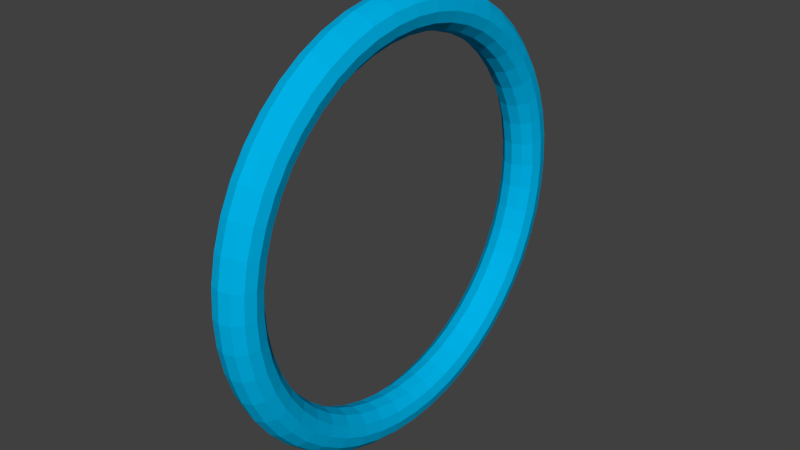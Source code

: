 # Source: Tip.blend  (saved by Blender 2.68.0; exported with 4.5.12 LTS)
import bpy
from mathutils import Matrix  # noqa: F401  (used for matrix-valued properties, if any)

bpy.ops.wm.read_factory_settings(use_empty=True)
scene = bpy.context.scene
scene.name = 'Scene'

# ---- collections
col_collection_1 = bpy.data.collections.new('Collection 1'); scene.collection.children.link(col_collection_1)

# ---- materials (node trees are filled in below, after node groups)
mat_material_001 = bpy.data.materials.new('Material.001')
mat_material_001.alpha_threshold = 0.0
mat_material_001.use_transparent_shadow = False
mat_material_001.diffuse_color = (0.0, 0.4458, 0.8, 1.0)
mat_material_001.specular_color = (0.57, 0.9489, 1.0)
mat_material_001.roughness = 0.5
mat_material_001.specular_intensity = 0.6193
mat_material_001.line_color = (0.0, 0.0, 0.0, 1.0)

# ---- material node trees

# ---- world
world_world = bpy.data.worlds.new('World'); scene.world = world_world
world_world.color = (0.05088, 0.05088, 0.05088)
world_world.use_sun_shadow = False
world_world.sun_shadow_jitter_overblur = 0.0
world_world.cycles.sampling_method = 'MANUAL'
world_world.cycles.sample_map_resolution = 256

# ---- meshes
me_ring = bpy.data.meshes.new('Ring')
me_ring.from_pydata([(0.7256, 0.0, 0.0), (0.7163, 0.0, 0.0348), (0.6908, 0.0, 0.06027), (0.656, 0.0, 0.06959), (0.6212, 0.0, 0.06027), (0.5958, 0.0, 0.0348), (0.5864, 0.0, 8.523e-18), (0.5958, 0.0, -0.0348), (0.6212, 0.0, -0.06027), (0.656, 0.0, -0.06959), (0.6908, 0.0, -0.06027), (0.7163, 0.0, -0.0348), (0.7194, 0.09471, 0.0), (0.7102, 0.0935, 0.0348), (0.6849, 0.09017, 0.06027), (0.6504, 0.08563, 0.06959), (0.6159, 0.08109, 0.06027), (0.5907, 0.07776, 0.0348), (0.5814, 0.07655, 8.523e-18), (0.5907, 0.07776, -0.0348), (0.6159, 0.08109, -0.06027), (0.6504, 0.08563, -0.06959), (0.6849, 0.09017, -0.06027), (0.7102, 0.0935, -0.0348), (0.7009, 0.1878, 0.0), (0.6919, 0.1854, 0.0348), (0.6673, 0.1788, 0.06027), (0.6337, 0.1698, 0.06959), (0.6001, 0.1608, 0.06027), (0.5755, 0.1542, 0.0348), (0.5665, 0.1518, 8.523e-18), (0.5755, 0.1542, -0.0348), (0.6001, 0.1608, -0.06027), (0.6337, 0.1698, -0.06959), (0.6673, 0.1788, -0.06027), (0.6919, 0.1854, -0.0348), (0.6704, 0.2777, 0.0), (0.6618, 0.2741, 0.0348), (0.6382, 0.2644, 0.06027), (0.6061, 0.2511, 0.06959), (0.5739, 0.2377, 0.06027), (0.5504, 0.228, 0.0348), (0.5418, 0.2244, 8.523e-18), (0.5504, 0.228, -0.0348), (0.5739, 0.2377, -0.06027), (0.6061, 0.2511, -0.06959), (0.6382, 0.2644, -0.06027), (0.6618, 0.2741, -0.0348), (0.6284, 0.3628, 0.0), (0.6203, 0.3582, 0.0348), (0.5983, 0.3454, 0.06027), (0.5681, 0.328, 0.06959), (0.538, 0.3106, 0.06027), (0.5159, 0.2979, 0.0348), (0.5079, 0.2932, 8.523e-18), (0.5159, 0.2979, -0.0348), (0.538, 0.3106, -0.06027), (0.5681, 0.328, -0.06959), (0.5983, 0.3454, -0.06027), (0.6203, 0.3582, -0.0348), (0.5757, 0.4417, 0.0), (0.5683, 0.4361, 0.0348), (0.5481, 0.4206, 0.06027), (0.5205, 0.3994, 0.06959), (0.4929, 0.3782, 0.06027), (0.4727, 0.3627, 0.0348), (0.4653, 0.357, 8.523e-18), (0.4727, 0.3627, -0.0348), (0.4929, 0.3782, -0.06027), (0.5205, 0.3994, -0.06959), (0.5481, 0.4206, -0.06027), (0.5683, 0.4361, -0.0348), (0.5131, 0.5131, 0.0), (0.5065, 0.5065, 0.0348), (0.4885, 0.4885, 0.06027), (0.4639, 0.4639, 0.06959), (0.4393, 0.4393, 0.06027), (0.4213, 0.4213, 0.0348), (0.4147, 0.4147, 8.523e-18), (0.4213, 0.4213, -0.0348), (0.4393, 0.4393, -0.06027), (0.4639, 0.4639, -0.06959), (0.4885, 0.4885, -0.06027), (0.5065, 0.5065, -0.0348), (0.4417, 0.5757, 0.0), (0.4361, 0.5683, 0.0348), (0.4206, 0.5481, 0.06027), (0.3994, 0.5205, 0.06959), (0.3782, 0.4929, 0.06027), (0.3627, 0.4727, 0.0348), (0.357, 0.4653, 8.523e-18), (0.3627, 0.4727, -0.0348), (0.3782, 0.4929, -0.06027), (0.3994, 0.5205, -0.06959), (0.4206, 0.5481, -0.06027), (0.4361, 0.5683, -0.0348), (0.3628, 0.6284, 0.0), (0.3582, 0.6203, 0.0348), (0.3454, 0.5983, 0.06027), (0.328, 0.5681, 0.06959), (0.3106, 0.538, 0.06027), (0.2979, 0.5159, 0.0348), (0.2932, 0.5079, 8.523e-18), (0.2979, 0.5159, -0.0348), (0.3106, 0.538, -0.06027), (0.328, 0.5681, -0.06959), (0.3454, 0.5983, -0.06027), (0.3582, 0.6203, -0.0348), (0.2777, 0.6704, 0.0), (0.2741, 0.6618, 0.0348), (0.2644, 0.6382, 0.06027), (0.2511, 0.6061, 0.06959), (0.2377, 0.5739, 0.06027), (0.228, 0.5504, 0.0348), (0.2244, 0.5418, 8.523e-18), (0.228, 0.5504, -0.0348), (0.2377, 0.5739, -0.06027), (0.2511, 0.6061, -0.06959), (0.2644, 0.6382, -0.06027), (0.2741, 0.6618, -0.0348), (0.1878, 0.7009, 0.0), (0.1854, 0.6919, 0.0348), (0.1788, 0.6673, 0.06027), (0.1698, 0.6337, 0.06959), (0.1608, 0.6001, 0.06027), (0.1542, 0.5755, 0.0348), (0.1518, 0.5665, 8.523e-18), (0.1542, 0.5755, -0.0348), (0.1608, 0.6001, -0.06027), (0.1698, 0.6337, -0.06959), (0.1788, 0.6673, -0.06027), (0.1854, 0.6919, -0.0348), (0.09471, 0.7194, 0.0), (0.0935, 0.7102, 0.0348), (0.09017, 0.6849, 0.06027), (0.08563, 0.6504, 0.06959), (0.08109, 0.6159, 0.06027), (0.07776, 0.5907, 0.0348), (0.07655, 0.5814, 8.523e-18), (0.07776, 0.5907, -0.0348), (0.08109, 0.6159, -0.06027), (0.08563, 0.6504, -0.06959), (0.09017, 0.6849, -0.06027), (0.0935, 0.7102, -0.0348), (5.96e-08, 0.7256, 0.0), (2.98e-08, 0.7163, 0.0348), (8.941e-08, 0.6908, 0.06027), (5.96e-08, 0.656, 0.06959), (2.98e-08, 0.6212, 0.06027), (2.98e-08, 0.5958, 0.0348), (5.96e-08, 0.5864, 8.523e-18), (2.98e-08, 0.5958, -0.0348), (2.98e-08, 0.6212, -0.06027), (5.96e-08, 0.656, -0.06959), (8.941e-08, 0.6908, -0.06027), (2.98e-08, 0.7163, -0.0348), (-0.09471, 0.7194, 0.0), (-0.0935, 0.7102, 0.0348), (-0.09017, 0.6849, 0.06027), (-0.08563, 0.6504, 0.06959), (-0.08109, 0.6159, 0.06027), (-0.07776, 0.5907, 0.0348), (-0.07655, 0.5814, 8.523e-18), (-0.07776, 0.5907, -0.0348), (-0.08109, 0.6159, -0.06027), (-0.08563, 0.6504, -0.06959), (-0.09017, 0.6849, -0.06027), (-0.0935, 0.7102, -0.0348), (-0.1878, 0.7009, 0.0), (-0.1854, 0.6919, 0.0348), (-0.1788, 0.6673, 0.06027), (-0.1698, 0.6337, 0.06959), (-0.1608, 0.6001, 0.06027), (-0.1542, 0.5755, 0.0348), (-0.1518, 0.5665, 8.523e-18), (-0.1542, 0.5755, -0.0348), (-0.1608, 0.6001, -0.06027), (-0.1698, 0.6337, -0.06959), (-0.1788, 0.6673, -0.06027), (-0.1854, 0.6919, -0.0348), (-0.2777, 0.6704, 0.0), (-0.2741, 0.6618, 0.0348), (-0.2644, 0.6382, 0.06027), (-0.2511, 0.6061, 0.06959), (-0.2377, 0.5739, 0.06027), (-0.228, 0.5504, 0.0348), (-0.2244, 0.5418, 8.523e-18), (-0.228, 0.5504, -0.0348), (-0.2377, 0.5739, -0.06027), (-0.2511, 0.6061, -0.06959), (-0.2644, 0.6382, -0.06027), (-0.2741, 0.6618, -0.0348), (-0.3628, 0.6284, 0.0), (-0.3582, 0.6203, 0.0348), (-0.3454, 0.5983, 0.06027), (-0.328, 0.5681, 0.06959), (-0.3106, 0.538, 0.06027), (-0.2979, 0.5159, 0.0348), (-0.2932, 0.5079, 8.523e-18), (-0.2979, 0.5159, -0.0348), (-0.3106, 0.538, -0.06027), (-0.328, 0.5681, -0.06959), (-0.3454, 0.5983, -0.06027), (-0.3582, 0.6203, -0.0348), (-0.4417, 0.5757, 0.0), (-0.4361, 0.5683, 0.0348), (-0.4206, 0.5481, 0.06027), (-0.3994, 0.5205, 0.06959), (-0.3782, 0.4929, 0.06027), (-0.3627, 0.4727, 0.0348), (-0.357, 0.4653, 8.523e-18), (-0.3627, 0.4727, -0.0348), (-0.3782, 0.4929, -0.06027), (-0.3994, 0.5205, -0.06959), (-0.4206, 0.5481, -0.06027), (-0.4361, 0.5683, -0.0348), (-0.5131, 0.5131, 0.0), (-0.5065, 0.5065, 0.0348), (-0.4885, 0.4885, 0.06027), (-0.4639, 0.4639, 0.06959), (-0.4393, 0.4393, 0.06027), (-0.4213, 0.4213, 0.0348), (-0.4147, 0.4147, 8.523e-18), (-0.4213, 0.4213, -0.0348), (-0.4393, 0.4393, -0.06027), (-0.4639, 0.4639, -0.06959), (-0.4885, 0.4885, -0.06027), (-0.5065, 0.5065, -0.0348), (-0.5757, 0.4417, 0.0), (-0.5683, 0.4361, 0.0348), (-0.5481, 0.4206, 0.06027), (-0.5205, 0.3994, 0.06959), (-0.4929, 0.3782, 0.06027), (-0.4727, 0.3627, 0.0348), (-0.4653, 0.357, 8.523e-18), (-0.4727, 0.3627, -0.0348), (-0.4929, 0.3782, -0.06027), (-0.5205, 0.3994, -0.06959), (-0.5481, 0.4206, -0.06027), (-0.5683, 0.4361, -0.0348), (-0.6284, 0.3628, 0.0), (-0.6203, 0.3582, 0.0348), (-0.5983, 0.3454, 0.06027), (-0.5681, 0.328, 0.06959), (-0.538, 0.3106, 0.06027), (-0.5159, 0.2979, 0.0348), (-0.5079, 0.2932, 8.523e-18), (-0.5159, 0.2979, -0.0348), (-0.538, 0.3106, -0.06027), (-0.5681, 0.328, -0.06959), (-0.5983, 0.3454, -0.06027), (-0.6203, 0.3582, -0.0348), (-0.6704, 0.2777, 0.0), (-0.6618, 0.2741, 0.0348), (-0.6382, 0.2644, 0.06027), (-0.6061, 0.2511, 0.06959), (-0.5739, 0.2377, 0.06027), (-0.5504, 0.228, 0.0348), (-0.5418, 0.2244, 8.523e-18), (-0.5504, 0.228, -0.0348), (-0.5739, 0.2377, -0.06027), (-0.6061, 0.2511, -0.06959), (-0.6382, 0.2644, -0.06027), (-0.6618, 0.2741, -0.0348), (-0.7009, 0.1878, 0.0), (-0.6919, 0.1854, 0.0348), (-0.6673, 0.1788, 0.06027), (-0.6337, 0.1698, 0.06959), (-0.6001, 0.1608, 0.06027), (-0.5755, 0.1542, 0.0348), (-0.5665, 0.1518, 8.523e-18), (-0.5755, 0.1542, -0.0348), (-0.6001, 0.1608, -0.06027), (-0.6337, 0.1698, -0.06959), (-0.6673, 0.1788, -0.06027), (-0.6919, 0.1854, -0.0348), (-0.7194, 0.09471, 0.0), (-0.7102, 0.0935, 0.0348), (-0.6849, 0.09017, 0.06027), (-0.6504, 0.08563, 0.06959), (-0.6159, 0.08109, 0.06027), (-0.5907, 0.07776, 0.0348), (-0.5814, 0.07655, 8.523e-18), (-0.5907, 0.07776, -0.0348), (-0.6159, 0.08109, -0.06027), (-0.6504, 0.08563, -0.06959), (-0.6849, 0.09017, -0.06027), (-0.7102, 0.0935, -0.0348), (-0.7256, 6.344e-08, 0.0), (-0.7163, 6.262e-08, 0.0348), (-0.6908, 6.039e-08, 0.06027), (-0.656, 5.735e-08, 0.06959), (-0.6212, 5.431e-08, 0.06027), (-0.5958, 5.208e-08, 0.0348), (-0.5864, 5.127e-08, 8.523e-18), (-0.5958, 5.208e-08, -0.0348), (-0.6212, 5.431e-08, -0.06027), (-0.656, 5.735e-08, -0.06959), (-0.6908, 6.039e-08, -0.06027), (-0.7163, 6.262e-08, -0.0348), (-0.7194, -0.09471, 0.0), (-0.7102, -0.0935, 0.0348), (-0.6849, -0.09017, 0.06027), (-0.6504, -0.08563, 0.06959), (-0.6159, -0.08109, 0.06027), (-0.5907, -0.07776, 0.0348), (-0.5814, -0.07655, 8.523e-18), (-0.5907, -0.07776, -0.0348), (-0.6159, -0.08109, -0.06027), (-0.6504, -0.08563, -0.06959), (-0.6849, -0.09017, -0.06027), (-0.7102, -0.0935, -0.0348), (-0.7009, -0.1878, 0.0), (-0.6919, -0.1854, 0.0348), (-0.6673, -0.1788, 0.06027), (-0.6337, -0.1698, 0.06959), (-0.6001, -0.1608, 0.06027), (-0.5755, -0.1542, 0.0348), (-0.5665, -0.1518, 8.523e-18), (-0.5755, -0.1542, -0.0348), (-0.6001, -0.1608, -0.06027), (-0.6337, -0.1698, -0.06959), (-0.6673, -0.1788, -0.06027), (-0.6919, -0.1854, -0.0348), (-0.6704, -0.2777, 0.0), (-0.6618, -0.2741, 0.0348), (-0.6382, -0.2644, 0.06027), (-0.6061, -0.2511, 0.06959), (-0.5739, -0.2377, 0.06027), (-0.5504, -0.228, 0.0348), (-0.5418, -0.2244, 8.523e-18), (-0.5504, -0.228, -0.0348), (-0.5739, -0.2377, -0.06027), (-0.6061, -0.2511, -0.06959), (-0.6382, -0.2644, -0.06027), (-0.6618, -0.2741, -0.0348), (-0.6284, -0.3628, 0.0), (-0.6203, -0.3582, 0.0348), (-0.5983, -0.3454, 0.06027), (-0.5681, -0.328, 0.06959), (-0.538, -0.3106, 0.06027), (-0.5159, -0.2979, 0.0348), (-0.5079, -0.2932, 8.523e-18), (-0.5159, -0.2979, -0.0348), (-0.538, -0.3106, -0.06027), (-0.5681, -0.328, -0.06959), (-0.5983, -0.3454, -0.06027), (-0.6203, -0.3582, -0.0348), (-0.5757, -0.4417, 0.0), (-0.5683, -0.4361, 0.0348), (-0.5481, -0.4206, 0.06027), (-0.5205, -0.3994, 0.06959), (-0.4929, -0.3782, 0.06027), (-0.4727, -0.3627, 0.0348), (-0.4653, -0.357, 8.523e-18), (-0.4727, -0.3627, -0.0348), (-0.4929, -0.3782, -0.06027), (-0.5205, -0.3994, -0.06959), (-0.5481, -0.4206, -0.06027), (-0.5683, -0.4361, -0.0348), (-0.5131, -0.5131, 0.0), (-0.5065, -0.5065, 0.0348), (-0.4885, -0.4885, 0.06027), (-0.4639, -0.4639, 0.06959), (-0.4393, -0.4393, 0.06027), (-0.4213, -0.4213, 0.0348), (-0.4147, -0.4147, 8.523e-18), (-0.4213, -0.4213, -0.0348), (-0.4393, -0.4393, -0.06027), (-0.4639, -0.4639, -0.06959), (-0.4885, -0.4885, -0.06027), (-0.5065, -0.5065, -0.0348), (-0.4417, -0.5757, 0.0), (-0.4361, -0.5683, 0.0348), (-0.4206, -0.5481, 0.06027), (-0.3994, -0.5205, 0.06959), (-0.3782, -0.4929, 0.06027), (-0.3627, -0.4727, 0.0348), (-0.357, -0.4653, 8.523e-18), (-0.3627, -0.4727, -0.0348), (-0.3782, -0.4929, -0.06027), (-0.3994, -0.5205, -0.06959), (-0.4206, -0.5481, -0.06027), (-0.4361, -0.5683, -0.0348), (-0.3628, -0.6284, 0.0), (-0.3582, -0.6203, 0.0348), (-0.3454, -0.5983, 0.06027), (-0.328, -0.5681, 0.06959), (-0.3106, -0.538, 0.06027), (-0.2979, -0.5159, 0.0348), (-0.2932, -0.5079, 8.523e-18), (-0.2979, -0.5159, -0.0348), (-0.3106, -0.538, -0.06027), (-0.328, -0.5681, -0.06959), (-0.3454, -0.5983, -0.06027), (-0.3582, -0.6203, -0.0348), (-0.2777, -0.6704, 0.0), (-0.2741, -0.6618, 0.0348), (-0.2644, -0.6382, 0.06027), (-0.2511, -0.6061, 0.06959), (-0.2377, -0.5739, 0.06027), (-0.228, -0.5504, 0.0348), (-0.2244, -0.5418, 8.523e-18), (-0.228, -0.5504, -0.0348), (-0.2377, -0.5739, -0.06027), (-0.2511, -0.6061, -0.06959), (-0.2644, -0.6382, -0.06027), (-0.2741, -0.6618, -0.0348), (-0.1878, -0.7009, 0.0), (-0.1854, -0.6919, 0.0348), (-0.1788, -0.6673, 0.06027), (-0.1698, -0.6337, 0.06959), (-0.1608, -0.6001, 0.06027), (-0.1542, -0.5755, 0.0348), (-0.1518, -0.5665, 8.523e-18), (-0.1542, -0.5755, -0.0348), (-0.1608, -0.6001, -0.06027), (-0.1698, -0.6337, -0.06959), (-0.1788, -0.6673, -0.06027), (-0.1854, -0.6919, -0.0348), (-0.09471, -0.7194, 0.0), (-0.0935, -0.7102, 0.0348), (-0.09017, -0.6849, 0.06027), (-0.08563, -0.6504, 0.06959), (-0.08109, -0.6159, 0.06027), (-0.07776, -0.5907, 0.0348), (-0.07655, -0.5814, 8.523e-18), (-0.07776, -0.5907, -0.0348), (-0.08109, -0.6159, -0.06027), (-0.08563, -0.6504, -0.06959), (-0.09017, -0.6849, -0.06027), (-0.0935, -0.7102, -0.0348), (5.96e-08, -0.7256, 0.0), (2.98e-08, -0.7163, 0.0348), (8.941e-08, -0.6908, 0.06027), (5.96e-08, -0.656, 0.06959), (2.98e-08, -0.6212, 0.06027), (2.98e-08, -0.5958, 0.0348), (5.96e-08, -0.5864, 8.523e-18), (2.98e-08, -0.5958, -0.0348), (2.98e-08, -0.6212, -0.06027), (5.96e-08, -0.656, -0.06959), (8.941e-08, -0.6908, -0.06027), (2.98e-08, -0.7163, -0.0348), (0.09471, -0.7194, 0.0), (0.0935, -0.7102, 0.0348), (0.09017, -0.6849, 0.06027), (0.08563, -0.6504, 0.06959), (0.08109, -0.6159, 0.06027), (0.07776, -0.5907, 0.0348), (0.07655, -0.5814, 8.523e-18), (0.07776, -0.5907, -0.0348), (0.08109, -0.6159, -0.06027), (0.08563, -0.6504, -0.06959), (0.09017, -0.6849, -0.06027), (0.0935, -0.7102, -0.0348), (0.1878, -0.7009, 0.0), (0.1854, -0.6919, 0.0348), (0.1788, -0.6673, 0.06027), (0.1698, -0.6337, 0.06959), (0.1608, -0.6001, 0.06027), (0.1542, -0.5755, 0.0348), (0.1518, -0.5665, 8.523e-18), (0.1542, -0.5755, -0.0348), (0.1608, -0.6001, -0.06027), (0.1698, -0.6337, -0.06959), (0.1788, -0.6673, -0.06027), (0.1854, -0.6919, -0.0348), (0.2777, -0.6704, 0.0), (0.2741, -0.6618, 0.0348), (0.2644, -0.6382, 0.06027), (0.2511, -0.6061, 0.06959), (0.2377, -0.5739, 0.06027), (0.228, -0.5504, 0.0348), (0.2244, -0.5418, 8.523e-18), (0.228, -0.5504, -0.0348), (0.2377, -0.5739, -0.06027), (0.2511, -0.6061, -0.06959), (0.2644, -0.6382, -0.06027), (0.2741, -0.6618, -0.0348), (0.3628, -0.6284, 0.0), (0.3582, -0.6203, 0.0348), (0.3454, -0.5983, 0.06027), (0.328, -0.5681, 0.06959), (0.3106, -0.538, 0.06027), (0.2979, -0.5159, 0.0348), (0.2932, -0.5079, 8.523e-18), (0.2979, -0.5159, -0.0348), (0.3106, -0.538, -0.06027), (0.328, -0.5681, -0.06959), (0.3454, -0.5983, -0.06027), (0.3582, -0.6203, -0.0348), (0.4417, -0.5757, 0.0), (0.4361, -0.5683, 0.0348), (0.4206, -0.5481, 0.06027), (0.3994, -0.5205, 0.06959), (0.3782, -0.4929, 0.06027), (0.3627, -0.4727, 0.0348), (0.357, -0.4653, 8.523e-18), (0.3627, -0.4727, -0.0348), (0.3782, -0.4929, -0.06027), (0.3994, -0.5205, -0.06959), (0.4206, -0.5481, -0.06027), (0.4361, -0.5683, -0.0348), (0.5131, -0.5131, 0.0), (0.5065, -0.5065, 0.0348), (0.4885, -0.4885, 0.06027), (0.4639, -0.4639, 0.06959), (0.4393, -0.4393, 0.06027), (0.4213, -0.4213, 0.0348), (0.4147, -0.4147, 8.523e-18), (0.4213, -0.4213, -0.0348), (0.4393, -0.4393, -0.06027), (0.4639, -0.4639, -0.06959), (0.4885, -0.4885, -0.06027), (0.5065, -0.5065, -0.0348), (0.5757, -0.4417, 0.0), (0.5683, -0.4361, 0.0348), (0.5481, -0.4206, 0.06027), (0.5205, -0.3994, 0.06959), (0.4929, -0.3782, 0.06027), (0.4727, -0.3627, 0.0348), (0.4653, -0.357, 8.523e-18), (0.4727, -0.3627, -0.0348), (0.4929, -0.3782, -0.06027), (0.5205, -0.3994, -0.06959), (0.5481, -0.4206, -0.06027), (0.5683, -0.4361, -0.0348), (0.6284, -0.3628, 0.0), (0.6203, -0.3582, 0.0348), (0.5983, -0.3454, 0.06027), (0.5681, -0.328, 0.06959), (0.538, -0.3106, 0.06027), (0.5159, -0.2979, 0.0348), (0.5079, -0.2932, 8.523e-18), (0.5159, -0.2979, -0.0348), (0.538, -0.3106, -0.06027), (0.5681, -0.328, -0.06959), (0.5983, -0.3454, -0.06027), (0.6203, -0.3582, -0.0348), (0.6704, -0.2777, 0.0), (0.6618, -0.2741, 0.0348), (0.6382, -0.2644, 0.06027), (0.6061, -0.2511, 0.06959), (0.5739, -0.2377, 0.06027), (0.5504, -0.228, 0.0348), (0.5418, -0.2244, 8.523e-18), (0.5504, -0.228, -0.0348), (0.5739, -0.2377, -0.06027), (0.6061, -0.2511, -0.06959), (0.6382, -0.2644, -0.06027), (0.6618, -0.2741, -0.0348), (0.7009, -0.1878, 0.0), (0.6919, -0.1854, 0.0348), (0.6673, -0.1788, 0.06027), (0.6337, -0.1698, 0.06959), (0.6001, -0.1608, 0.06027), (0.5755, -0.1542, 0.0348), (0.5665, -0.1518, 8.523e-18), (0.5755, -0.1542, -0.0348), (0.6001, -0.1608, -0.06027), (0.6337, -0.1698, -0.06959), (0.6673, -0.1788, -0.06027), (0.6919, -0.1854, -0.0348), (0.7194, -0.09471, 0.0), (0.7102, -0.0935, 0.0348), (0.6849, -0.09017, 0.06027), (0.6504, -0.08563, 0.06959), (0.6159, -0.08109, 0.06027), (0.5907, -0.07776, 0.0348), (0.5814, -0.07655, 8.523e-18), (0.5907, -0.07776, -0.0348), (0.6159, -0.08109, -0.06027), (0.6504, -0.08563, -0.06959), (0.6849, -0.09017, -0.06027), (0.7102, -0.0935, -0.0348)], [], [(0, 12, 13, 1), (1, 13, 14, 2), (2, 14, 15, 3), (3, 15, 16, 4), (4, 16, 17, 5), (5, 17, 18, 6), (6, 18, 19, 7), (7, 19, 20, 8), (8, 20, 21, 9), (9, 21, 22, 10), (10, 22, 23, 11), (0, 11, 23, 12), (12, 24, 25, 13), (13, 25, 26, 14), (14, 26, 27, 15), (15, 27, 28, 16), (16, 28, 29, 17), (17, 29, 30, 18), (18, 30, 31, 19), (19, 31, 32, 20), (20, 32, 33, 21), (21, 33, 34, 22), (22, 34, 35, 23), (23, 35, 24, 12), (24, 36, 37, 25), (25, 37, 38, 26), (26, 38, 39, 27), (27, 39, 40, 28), (28, 40, 41, 29), (29, 41, 42, 30), (30, 42, 43, 31), (31, 43, 44, 32), (32, 44, 45, 33), (33, 45, 46, 34), (34, 46, 47, 35), (35, 47, 36, 24), (36, 48, 49, 37), (37, 49, 50, 38), (38, 50, 51, 39), (39, 51, 52, 40), (40, 52, 53, 41), (41, 53, 54, 42), (42, 54, 55, 43), (43, 55, 56, 44), (44, 56, 57, 45), (45, 57, 58, 46), (46, 58, 59, 47), (47, 59, 48, 36), (48, 60, 61, 49), (49, 61, 62, 50), (50, 62, 63, 51), (51, 63, 64, 52), (52, 64, 65, 53), (53, 65, 66, 54), (54, 66, 67, 55), (55, 67, 68, 56), (56, 68, 69, 57), (57, 69, 70, 58), (58, 70, 71, 59), (59, 71, 60, 48), (60, 72, 73, 61), (61, 73, 74, 62), (62, 74, 75, 63), (63, 75, 76, 64), (64, 76, 77, 65), (65, 77, 78, 66), (66, 78, 79, 67), (67, 79, 80, 68), (68, 80, 81, 69), (69, 81, 82, 70), (70, 82, 83, 71), (71, 83, 72, 60), (72, 84, 85, 73), (73, 85, 86, 74), (74, 86, 87, 75), (75, 87, 88, 76), (76, 88, 89, 77), (77, 89, 90, 78), (78, 90, 91, 79), (79, 91, 92, 80), (80, 92, 93, 81), (81, 93, 94, 82), (82, 94, 95, 83), (83, 95, 84, 72), (84, 96, 97, 85), (85, 97, 98, 86), (86, 98, 99, 87), (87, 99, 100, 88), (88, 100, 101, 89), (89, 101, 102, 90), (90, 102, 103, 91), (91, 103, 104, 92), (92, 104, 105, 93), (93, 105, 106, 94), (94, 106, 107, 95), (95, 107, 96, 84), (96, 108, 109, 97), (97, 109, 110, 98), (98, 110, 111, 99), (99, 111, 112, 100), (100, 112, 113, 101), (101, 113, 114, 102), (102, 114, 115, 103), (103, 115, 116, 104), (104, 116, 117, 105), (105, 117, 118, 106), (106, 118, 119, 107), (107, 119, 108, 96), (108, 120, 121, 109), (109, 121, 122, 110), (110, 122, 123, 111), (111, 123, 124, 112), (112, 124, 125, 113), (113, 125, 126, 114), (114, 126, 127, 115), (115, 127, 128, 116), (116, 128, 129, 117), (117, 129, 130, 118), (118, 130, 131, 119), (119, 131, 120, 108), (120, 132, 133, 121), (121, 133, 134, 122), (122, 134, 135, 123), (123, 135, 136, 124), (124, 136, 137, 125), (125, 137, 138, 126), (126, 138, 139, 127), (127, 139, 140, 128), (128, 140, 141, 129), (129, 141, 142, 130), (130, 142, 143, 131), (131, 143, 132, 120), (132, 144, 145, 133), (133, 145, 146, 134), (134, 146, 147, 135), (135, 147, 148, 136), (136, 148, 149, 137), (137, 149, 150, 138), (138, 150, 151, 139), (139, 151, 152, 140), (140, 152, 153, 141), (141, 153, 154, 142), (142, 154, 155, 143), (143, 155, 144, 132), (144, 156, 157, 145), (145, 157, 158, 146), (146, 158, 159, 147), (147, 159, 160, 148), (148, 160, 161, 149), (149, 161, 162, 150), (150, 162, 163, 151), (151, 163, 164, 152), (152, 164, 165, 153), (153, 165, 166, 154), (154, 166, 167, 155), (155, 167, 156, 144), (156, 168, 169, 157), (157, 169, 170, 158), (158, 170, 171, 159), (159, 171, 172, 160), (160, 172, 173, 161), (161, 173, 174, 162), (162, 174, 175, 163), (163, 175, 176, 164), (164, 176, 177, 165), (165, 177, 178, 166), (166, 178, 179, 167), (167, 179, 168, 156), (168, 180, 181, 169), (169, 181, 182, 170), (170, 182, 183, 171), (171, 183, 184, 172), (172, 184, 185, 173), (173, 185, 186, 174), (174, 186, 187, 175), (175, 187, 188, 176), (176, 188, 189, 177), (177, 189, 190, 178), (178, 190, 191, 179), (179, 191, 180, 168), (180, 192, 193, 181), (181, 193, 194, 182), (182, 194, 195, 183), (183, 195, 196, 184), (184, 196, 197, 185), (185, 197, 198, 186), (186, 198, 199, 187), (187, 199, 200, 188), (188, 200, 201, 189), (189, 201, 202, 190), (190, 202, 203, 191), (191, 203, 192, 180), (192, 204, 205, 193), (193, 205, 206, 194), (194, 206, 207, 195), (195, 207, 208, 196), (196, 208, 209, 197), (197, 209, 210, 198), (198, 210, 211, 199), (199, 211, 212, 200), (200, 212, 213, 201), (201, 213, 214, 202), (202, 214, 215, 203), (203, 215, 204, 192), (204, 216, 217, 205), (205, 217, 218, 206), (206, 218, 219, 207), (207, 219, 220, 208), (208, 220, 221, 209), (209, 221, 222, 210), (210, 222, 223, 211), (211, 223, 224, 212), (212, 224, 225, 213), (213, 225, 226, 214), (214, 226, 227, 215), (215, 227, 216, 204), (216, 228, 229, 217), (217, 229, 230, 218), (218, 230, 231, 219), (219, 231, 232, 220), (220, 232, 233, 221), (221, 233, 234, 222), (222, 234, 235, 223), (223, 235, 236, 224), (224, 236, 237, 225), (225, 237, 238, 226), (226, 238, 239, 227), (227, 239, 228, 216), (228, 240, 241, 229), (229, 241, 242, 230), (230, 242, 243, 231), (231, 243, 244, 232), (232, 244, 245, 233), (233, 245, 246, 234), (234, 246, 247, 235), (235, 247, 248, 236), (236, 248, 249, 237), (237, 249, 250, 238), (238, 250, 251, 239), (239, 251, 240, 228), (240, 252, 253, 241), (241, 253, 254, 242), (242, 254, 255, 243), (243, 255, 256, 244), (244, 256, 257, 245), (245, 257, 258, 246), (246, 258, 259, 247), (247, 259, 260, 248), (248, 260, 261, 249), (249, 261, 262, 250), (250, 262, 263, 251), (251, 263, 252, 240), (252, 264, 265, 253), (253, 265, 266, 254), (254, 266, 267, 255), (255, 267, 268, 256), (256, 268, 269, 257), (257, 269, 270, 258), (258, 270, 271, 259), (259, 271, 272, 260), (260, 272, 273, 261), (261, 273, 274, 262), (262, 274, 275, 263), (263, 275, 264, 252), (264, 276, 277, 265), (265, 277, 278, 266), (266, 278, 279, 267), (267, 279, 280, 268), (268, 280, 281, 269), (269, 281, 282, 270), (270, 282, 283, 271), (271, 283, 284, 272), (272, 284, 285, 273), (273, 285, 286, 274), (274, 286, 287, 275), (275, 287, 276, 264), (276, 288, 289, 277), (277, 289, 290, 278), (278, 290, 291, 279), (279, 291, 292, 280), (280, 292, 293, 281), (281, 293, 294, 282), (282, 294, 295, 283), (283, 295, 296, 284), (284, 296, 297, 285), (285, 297, 298, 286), (286, 298, 299, 287), (287, 299, 288, 276), (288, 300, 301, 289), (289, 301, 302, 290), (290, 302, 303, 291), (291, 303, 304, 292), (292, 304, 305, 293), (293, 305, 306, 294), (294, 306, 307, 295), (295, 307, 308, 296), (296, 308, 309, 297), (297, 309, 310, 298), (298, 310, 311, 299), (299, 311, 300, 288), (300, 312, 313, 301), (301, 313, 314, 302), (302, 314, 315, 303), (303, 315, 316, 304), (304, 316, 317, 305), (305, 317, 318, 306), (306, 318, 319, 307), (307, 319, 320, 308), (308, 320, 321, 309), (309, 321, 322, 310), (310, 322, 323, 311), (311, 323, 312, 300), (312, 324, 325, 313), (313, 325, 326, 314), (314, 326, 327, 315), (315, 327, 328, 316), (316, 328, 329, 317), (317, 329, 330, 318), (318, 330, 331, 319), (319, 331, 332, 320), (320, 332, 333, 321), (321, 333, 334, 322), (322, 334, 335, 323), (323, 335, 324, 312), (324, 336, 337, 325), (325, 337, 338, 326), (326, 338, 339, 327), (327, 339, 340, 328), (328, 340, 341, 329), (329, 341, 342, 330), (330, 342, 343, 331), (331, 343, 344, 332), (332, 344, 345, 333), (333, 345, 346, 334), (334, 346, 347, 335), (335, 347, 336, 324), (336, 348, 349, 337), (337, 349, 350, 338), (338, 350, 351, 339), (339, 351, 352, 340), (340, 352, 353, 341), (341, 353, 354, 342), (342, 354, 355, 343), (343, 355, 356, 344), (344, 356, 357, 345), (345, 357, 358, 346), (346, 358, 359, 347), (347, 359, 348, 336), (348, 360, 361, 349), (349, 361, 362, 350), (350, 362, 363, 351), (351, 363, 364, 352), (352, 364, 365, 353), (353, 365, 366, 354), (354, 366, 367, 355), (355, 367, 368, 356), (356, 368, 369, 357), (357, 369, 370, 358), (358, 370, 371, 359), (359, 371, 360, 348), (360, 372, 373, 361), (361, 373, 374, 362), (362, 374, 375, 363), (363, 375, 376, 364), (364, 376, 377, 365), (365, 377, 378, 366), (366, 378, 379, 367), (367, 379, 380, 368), (368, 380, 381, 369), (369, 381, 382, 370), (370, 382, 383, 371), (371, 383, 372, 360), (372, 384, 385, 373), (373, 385, 386, 374), (374, 386, 387, 375), (375, 387, 388, 376), (376, 388, 389, 377), (377, 389, 390, 378), (378, 390, 391, 379), (379, 391, 392, 380), (380, 392, 393, 381), (381, 393, 394, 382), (382, 394, 395, 383), (383, 395, 384, 372), (384, 396, 397, 385), (385, 397, 398, 386), (386, 398, 399, 387), (387, 399, 400, 388), (388, 400, 401, 389), (389, 401, 402, 390), (390, 402, 403, 391), (391, 403, 404, 392), (392, 404, 405, 393), (393, 405, 406, 394), (394, 406, 407, 395), (395, 407, 396, 384), (396, 408, 409, 397), (397, 409, 410, 398), (398, 410, 411, 399), (399, 411, 412, 400), (400, 412, 413, 401), (401, 413, 414, 402), (402, 414, 415, 403), (403, 415, 416, 404), (404, 416, 417, 405), (405, 417, 418, 406), (406, 418, 419, 407), (407, 419, 408, 396), (408, 420, 421, 409), (409, 421, 422, 410), (410, 422, 423, 411), (411, 423, 424, 412), (412, 424, 425, 413), (413, 425, 426, 414), (414, 426, 427, 415), (415, 427, 428, 416), (416, 428, 429, 417), (417, 429, 430, 418), (418, 430, 431, 419), (419, 431, 420, 408), (420, 432, 433, 421), (421, 433, 434, 422), (422, 434, 435, 423), (423, 435, 436, 424), (424, 436, 437, 425), (425, 437, 438, 426), (426, 438, 439, 427), (427, 439, 440, 428), (428, 440, 441, 429), (429, 441, 442, 430), (430, 442, 443, 431), (431, 443, 432, 420), (432, 444, 445, 433), (433, 445, 446, 434), (434, 446, 447, 435), (435, 447, 448, 436), (436, 448, 449, 437), (437, 449, 450, 438), (438, 450, 451, 439), (439, 451, 452, 440), (440, 452, 453, 441), (441, 453, 454, 442), (442, 454, 455, 443), (443, 455, 444, 432), (444, 456, 457, 445), (445, 457, 458, 446), (446, 458, 459, 447), (447, 459, 460, 448), (448, 460, 461, 449), (449, 461, 462, 450), (450, 462, 463, 451), (451, 463, 464, 452), (452, 464, 465, 453), (453, 465, 466, 454), (454, 466, 467, 455), (455, 467, 456, 444), (456, 468, 469, 457), (457, 469, 470, 458), (458, 470, 471, 459), (459, 471, 472, 460), (460, 472, 473, 461), (461, 473, 474, 462), (462, 474, 475, 463), (463, 475, 476, 464), (464, 476, 477, 465), (465, 477, 478, 466), (466, 478, 479, 467), (467, 479, 468, 456), (468, 480, 481, 469), (469, 481, 482, 470), (470, 482, 483, 471), (471, 483, 484, 472), (472, 484, 485, 473), (473, 485, 486, 474), (474, 486, 487, 475), (475, 487, 488, 476), (476, 488, 489, 477), (477, 489, 490, 478), (478, 490, 491, 479), (479, 491, 480, 468), (480, 492, 493, 481), (481, 493, 494, 482), (482, 494, 495, 483), (483, 495, 496, 484), (484, 496, 497, 485), (485, 497, 498, 486), (486, 498, 499, 487), (487, 499, 500, 488), (488, 500, 501, 489), (489, 501, 502, 490), (490, 502, 503, 491), (491, 503, 492, 480), (492, 504, 505, 493), (493, 505, 506, 494), (494, 506, 507, 495), (495, 507, 508, 496), (496, 508, 509, 497), (497, 509, 510, 498), (498, 510, 511, 499), (499, 511, 512, 500), (500, 512, 513, 501), (501, 513, 514, 502), (502, 514, 515, 503), (503, 515, 504, 492), (504, 516, 517, 505), (505, 517, 518, 506), (506, 518, 519, 507), (507, 519, 520, 508), (508, 520, 521, 509), (509, 521, 522, 510), (510, 522, 523, 511), (511, 523, 524, 512), (512, 524, 525, 513), (513, 525, 526, 514), (514, 526, 527, 515), (515, 527, 516, 504), (516, 528, 529, 517), (517, 529, 530, 518), (518, 530, 531, 519), (519, 531, 532, 520), (520, 532, 533, 521), (521, 533, 534, 522), (522, 534, 535, 523), (523, 535, 536, 524), (524, 536, 537, 525), (525, 537, 538, 526), (526, 538, 539, 527), (527, 539, 528, 516), (528, 540, 541, 529), (529, 541, 542, 530), (530, 542, 543, 531), (531, 543, 544, 532), (532, 544, 545, 533), (533, 545, 546, 534), (534, 546, 547, 535), (535, 547, 548, 536), (536, 548, 549, 537), (537, 549, 550, 538), (538, 550, 551, 539), (539, 551, 540, 528), (540, 552, 553, 541), (541, 553, 554, 542), (542, 554, 555, 543), (543, 555, 556, 544), (544, 556, 557, 545), (545, 557, 558, 546), (546, 558, 559, 547), (547, 559, 560, 548), (548, 560, 561, 549), (549, 561, 562, 550), (550, 562, 563, 551), (551, 563, 552, 540), (552, 564, 565, 553), (553, 565, 566, 554), (554, 566, 567, 555), (555, 567, 568, 556), (556, 568, 569, 557), (557, 569, 570, 558), (558, 570, 571, 559), (559, 571, 572, 560), (560, 572, 573, 561), (561, 573, 574, 562), (562, 574, 575, 563), (563, 575, 564, 552), (564, 0, 1, 565), (565, 1, 2, 566), (566, 2, 3, 567), (567, 3, 4, 568), (568, 4, 5, 569), (569, 5, 6, 570), (570, 6, 7, 571), (571, 7, 8, 572), (572, 8, 9, 573), (573, 9, 10, 574), (574, 10, 11, 575), (575, 11, 0, 564)])
me_ring.materials.append(mat_material_001)
me_ring.use_remesh_preserve_volume = False
me_ring.use_remesh_preserve_attributes = False
me_ring.use_mirror_vertex_groups = False
me_ring.update()

# ---- objects
ob_ring = bpy.data.objects.new('Ring', me_ring)

# ---- transforms, parenting, visibility, modifiers, constraints
ob_ring.location = (0.0, 0.0, 0.0)
ob_ring.rotation_euler = (-0.0, 1.571, 0.0)
ob_ring.scale = (0.2967, 0.2967, 0.2967)
ob_ring.lineart.crease_threshold = 0.0

# ---- collection membership
col_collection_1.objects.link(ob_ring)

# ---- scene / render settings (as saved in the file)
scene.frame_start = 1; scene.frame_end = 40; scene.frame_set(23)
scene.render.engine = 'BLENDER_EEVEE_NEXT'
scene.render.image_settings.color_mode = 'RGB'
scene.render.image_settings.compression = 90
scene.render.resolution_percentage = 50
scene.render.dither_intensity = 0.0
scene.cycles.use_denoising = False
scene.cycles.samples = 10
scene.cycles.sampling_pattern = 'TABULATED_SOBOL'
scene.cycles.light_sampling_threshold = 0.0
scene.cycles.use_adaptive_sampling = False
scene.cycles.use_light_tree = False
scene.cycles.blur_glossy = 0.0
scene.cycles.volume_bounces = 1
scene.cycles.pixel_filter_type = 'GAUSSIAN'
scene.cycles.sample_clamp_indirect = 0.0
scene.view_settings.view_transform = 'Standard'
bpy.context.view_layer.update()

# ---- added for rendering (the .blend has no active camera and no usable light): camera, sun
cam_auto = bpy.data.cameras.new('AutoCamera')
cam_auto.lens = 50.0
cam_auto.sensor_width = 36.0
cam_auto.clip_end = 1000.0
ob_auto_camera = bpy.data.objects.new('AutoCamera', cam_auto)
scene.collection.objects.link(ob_auto_camera)
ob_auto_camera.location = (0.564728, -0.677674, 0.451782)
ob_auto_camera.rotation_euler = (1.09748, -7.21219e-08, 0.694738)
scene.camera = ob_auto_camera
light_auto_sun = bpy.data.lights.new('AutoSun', 'SUN')
light_auto_sun.energy = 3.0
light_auto_sun.angle = 0.0523599
ob_auto_sun = bpy.data.objects.new('AutoSun', light_auto_sun)
scene.collection.objects.link(ob_auto_sun)
ob_auto_sun.rotation_euler = (0.872665, 0.174533, 0.523599)
bpy.context.view_layer.update()
